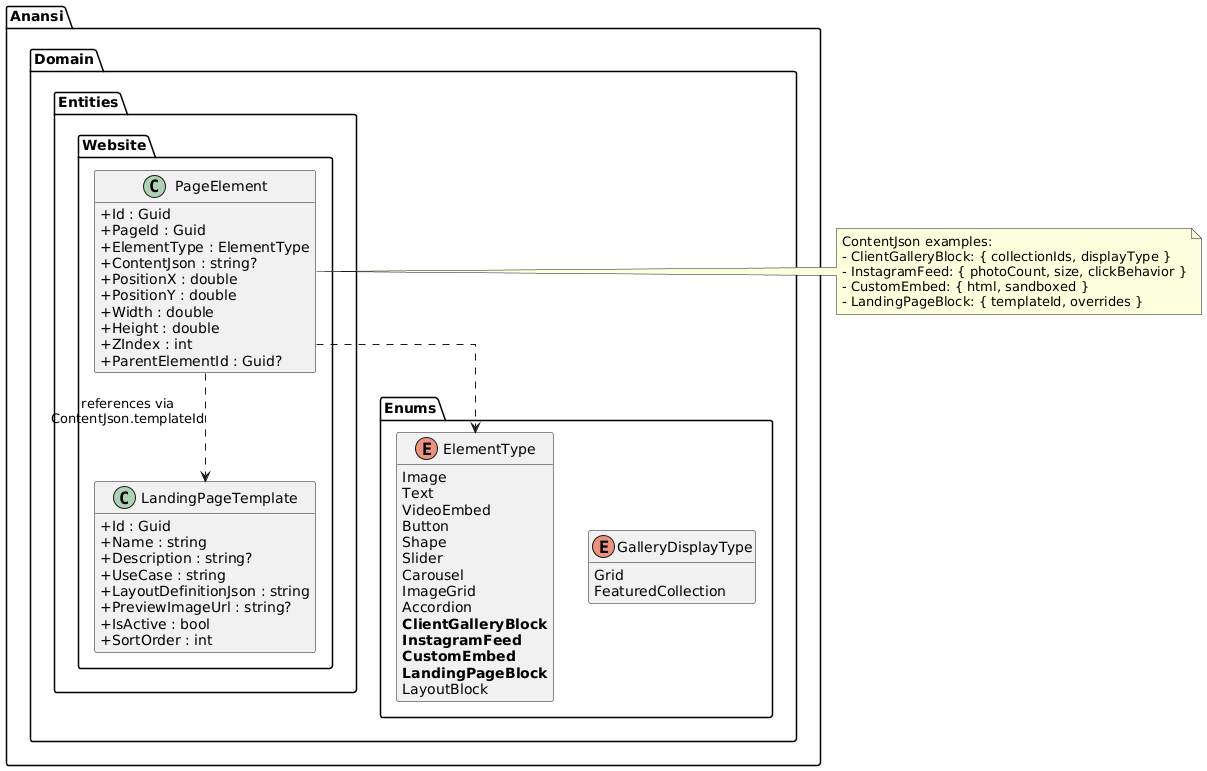

The diagram above was rendered by PlantUML. Its source (embedded in the PNG):
@startuml
skinparam classAttributeIconSize 0
skinparam linetype ortho
hide empty methods

package "Anansi.Domain.Entities.Website" {
  class PageElement {
    +Id : Guid
    +PageId : Guid
    +ElementType : ElementType
    +ContentJson : string?
    +PositionX : double
    +PositionY : double
    +Width : double
    +Height : double
    +ZIndex : int
    +ParentElementId : Guid?
  }

  class LandingPageTemplate {
    +Id : Guid
    +Name : string
    +Description : string?
    +UseCase : string
    +LayoutDefinitionJson : string
    +PreviewImageUrl : string?
    +IsActive : bool
    +SortOrder : int
  }
}

package "Anansi.Domain.Enums" {
  enum ElementType {
    Image
    Text
    VideoEmbed
    Button
    Shape
    Slider
    Carousel
    ImageGrid
    Accordion
    **ClientGalleryBlock**
    **InstagramFeed**
    **CustomEmbed**
    **LandingPageBlock**
    LayoutBlock
  }

  enum GalleryDisplayType {
    Grid
    FeaturedCollection
  }
}

note right of PageElement
  ContentJson examples:
  - ClientGalleryBlock: { collectionIds, displayType }
  - InstagramFeed: { photoCount, size, clickBehavior }
  - CustomEmbed: { html, sandboxed }
  - LandingPageBlock: { templateId, overrides }
end note

PageElement ..> ElementType
PageElement ..> LandingPageTemplate : references via\nContentJson.templateId

@enduml